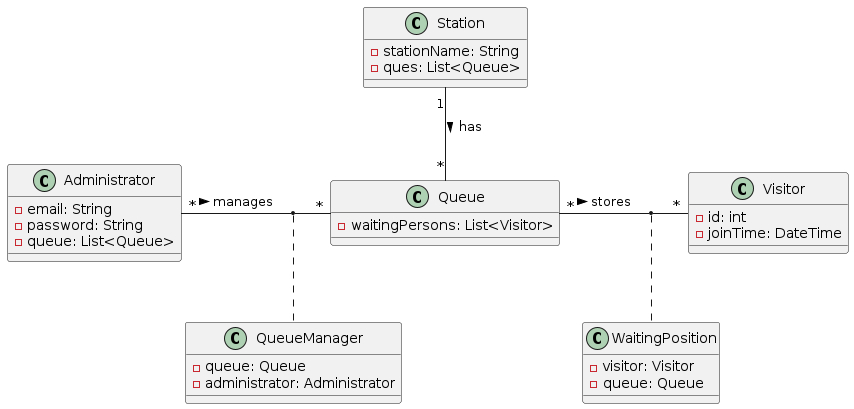

The diagram above was rendered by PlantUML. Its source (embedded in the PNG):
@startuml

class Administrator {
    - email: String
    - password: String
    - queue: List<Queue>
}

class Station {
    - stationName: String
    - ques: List<Queue>
}

class QueueManager {
    - queue: Queue
    - administrator: Administrator
}

class Queue {
    - waitingPersons: List<Visitor>
}

class WaitingPosition {
    - visitor: Visitor
    - queue: Queue
}

class Visitor {
    - id: int
    - joinTime: DateTime
}

Administrator "*" - "*" Queue : > manages
(Administrator, Queue) .. QueueManager
Station "1" -- "*" Queue : > has
Queue "*" - "*" Visitor : > stores
(Queue, Visitor) .. WaitingPosition

@enduml